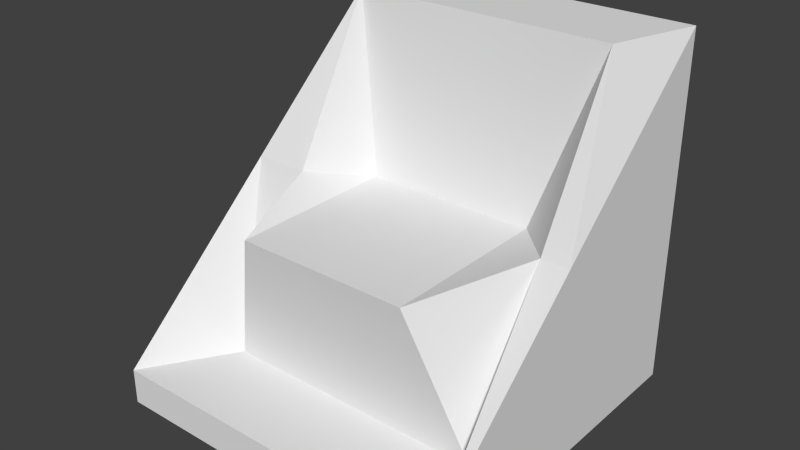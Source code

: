 # Source: testLevel.blend  (saved by Blender 2.76.0; exported with 4.5.12 LTS)
import bpy
from mathutils import Matrix  # noqa: F401  (used for matrix-valued properties, if any)

bpy.ops.wm.read_factory_settings(use_empty=True)
scene = bpy.context.scene
scene.name = 'Scene'

# ---- collections
col_collection_1 = bpy.data.collections.new('Collection 1'); scene.collection.children.link(col_collection_1)
col_collection_2 = bpy.data.collections.new('Collection 2'); scene.collection.children.link(col_collection_2)
col_collection_2.hide_render = True
col_collection_2.hide_viewport = True
col_collection_3 = bpy.data.collections.new('Collection 3'); scene.collection.children.link(col_collection_3)
col_collection_3.hide_render = True
col_collection_3.hide_viewport = True
col_collection_4 = bpy.data.collections.new('Collection 4'); scene.collection.children.link(col_collection_4)
col_collection_4.hide_render = True
col_collection_4.hide_viewport = True

# ---- world
world_world = bpy.data.worlds.new('World'); scene.world = world_world
world_world.color = (0.05088, 0.05088, 0.05088)
world_world.use_sun_shadow = False
world_world.sun_shadow_jitter_overblur = 0.0
world_world.cycles.sampling_method = 'MANUAL'
world_world.cycles.sample_map_resolution = 256

# ---- meshes
me_cube_008 = bpy.data.meshes.new('Cube.008')
me_cube_008.from_pydata([(-1.011, -1.011, -1.011), (-1.011, -1.011, -0.8052), (-1.011, 1.011, -1.011), (-1.011, 1.011, 1.011), (1.011, -1.011, -1.011), (1.011, -1.011, -0.8052), (1.011, 1.011, -1.011), (1.011, 1.011, 1.011), (-0.6891, -0.5054, -0.8052), (-0.6891, 0.5054, 1.011), (0.8479, 0.5054, 1.011), (0.8479, -0.5054, -0.8052), (-0.5054, -0.6088, -0.01261), (-0.5054, 0.4021, -0.01261), (0.5054, 0.4021, -0.01261), (0.5054, -0.6088, -0.01261), (-1.011, 0.0, 0.1029), (-1.011, 0.0, -1.011), (1.011, 0.0, 0.1029), (1.011, 0.0, -1.011), (-0.6891, 0.0, 0.1029), (0.8479, 0.0, 0.1029), (-0.5054, -0.1034, -0.01261), (0.5054, -0.1034, -0.01261)], [], [(16, 3, 2, 17), (3, 7, 6, 2), (18, 5, 4, 19), (5, 1, 0, 4), (17, 2, 6, 19), (18, 7, 10, 21), (23, 21, 14), (16, 1, 8, 20), (1, 5, 11, 8), (7, 3, 9, 10), (23, 14, 13, 22), (8, 11, 15, 12), (10, 9, 13, 14), (15, 23, 22, 12), (3, 16, 20, 9), (14, 21, 10), (5, 18, 21, 11), (0, 17, 19, 4), (7, 18, 19, 6), (1, 16, 17, 0), (9, 20, 13), (13, 20, 22), (12, 20, 8), (22, 20, 12), (15, 21, 23), (21, 15, 11)])
me_cube_008.use_remesh_preserve_volume = False
me_cube_008.use_remesh_preserve_attributes = False
me_cube_008.use_mirror_vertex_groups = False
me_cube_008.update()
me_cube_006 = bpy.data.meshes.new('Cube.006')
me_cube_006.from_pydata([(-1.011, -1.011, -1.011), (-1.011, -1.011, 1.011), (-1.011, 1.011, -1.011), (-1.011, 1.011, 1.011), (1.011, -1.011, -1.011), (1.011, -1.011, 1.011), (1.011, 1.011, -1.011), (1.011, 1.011, 1.011)], [], [(1, 3, 2, 0), (3, 7, 6, 2), (7, 5, 4, 6), (5, 1, 0, 4), (0, 2, 6, 4), (5, 7, 3, 1)])
me_cube_006.use_remesh_preserve_volume = False
me_cube_006.use_remesh_preserve_attributes = False
me_cube_006.use_mirror_vertex_groups = False
me_cube_006.update()
me_cube_007 = bpy.data.meshes.new('Cube.007')
me_cube_007.from_pydata([(-1.011, -1.011, -1.011), (-1.011, -1.011, 1.011), (-1.011, 1.011, -1.011), (-1.011, 1.011, 1.011), (1.011, -1.011, -1.011), (1.011, -1.011, 1.011), (1.011, 1.011, -1.011), (1.011, 1.011, 1.011)], [], [(1, 3, 2, 0), (3, 7, 6, 2), (7, 5, 4, 6), (5, 1, 0, 4), (0, 2, 6, 4), (5, 7, 3, 1)])
me_cube_007.use_remesh_preserve_volume = False
me_cube_007.use_remesh_preserve_attributes = False
me_cube_007.use_mirror_vertex_groups = False
me_cube_007.update()
me_cube_000 = bpy.data.meshes.new('Cube.000')
me_cube_000.from_pydata([(-1.011, -1.011, -1.011), (-1.011, -1.011, 1.011), (-1.011, 1.011, -1.011), (-1.011, 1.011, 1.011), (1.011, -1.011, -1.011), (1.011, -1.011, 1.011), (1.011, 1.011, -1.011), (1.011, 1.011, 1.011), (-2.426, -2.426, -2.426), (-2.426, -2.426, 2.426), (-2.426, 2.426, -2.426), (-2.426, 2.426, 2.426), (2.426, -2.426, -2.426), (2.426, -2.426, 2.426), (2.426, 2.426, -2.426), (2.426, 2.426, 2.426)], [], [(1, 0, 2, 3), (3, 2, 6, 7), (7, 6, 4, 5), (5, 4, 0, 1), (0, 4, 6, 2), (5, 1, 3, 7), (9, 11, 10, 8), (11, 15, 14, 10), (15, 13, 12, 14), (13, 9, 8, 12), (8, 10, 14, 12), (13, 15, 11, 9)])
me_cube_000.use_remesh_preserve_volume = False
me_cube_000.use_remesh_preserve_attributes = False
me_cube_000.use_mirror_vertex_groups = False
me_cube_000.update()

# ---- objects
ob_light = bpy.data.objects.new('Light', me_cube_008)
ob_dark = bpy.data.objects.new('Dark', me_cube_006)
ob_cube = bpy.data.objects.new('Cube', me_cube_007)
ob_box = bpy.data.objects.new('Box', me_cube_000)

# ---- transforms, parenting, visibility, modifiers, constraints
ob_light.location = (0.0, 0.0, 0.0)
ob_light.scale = (9.9, 9.9, 9.9)
ob_light.lineart.crease_threshold = 0.0
ob_dark.location = (0.0, 0.0, 0.0)
ob_dark.scale = (9.9, 9.9, 9.9)
ob_dark.lineart.crease_threshold = 0.0
_m = ob_dark.modifiers.new('Boolean', 'BOOLEAN')
_m.object = ob_light
_m.solver = 'FAST'
ob_cube.location = (0.0, 0.0, 0.0)
ob_cube.scale = (9.9, 9.9, 9.9)
ob_cube.lineart.crease_threshold = 0.0
ob_box.location = (0.0, 0.0, 0.0)
ob_box.scale = (9.9, 9.9, 9.9)
ob_box.lineart.crease_threshold = 0.0

# ---- collection membership
col_collection_1.objects.link(ob_light)
col_collection_2.objects.link(ob_dark)
col_collection_3.objects.link(ob_cube)
col_collection_4.objects.link(ob_box)

# ---- scene / render settings (as saved in the file)
scene.frame_start = 1; scene.frame_end = 250; scene.frame_set(1)
scene.render.engine = 'BLENDER_EEVEE_NEXT'
scene.render.resolution_percentage = 50
scene.render.dither_intensity = 0.0
scene.cycles.use_denoising = False
scene.cycles.samples = 10
scene.cycles.sampling_pattern = 'TABULATED_SOBOL'
scene.cycles.light_sampling_threshold = 0.0
scene.cycles.use_adaptive_sampling = False
scene.cycles.use_light_tree = False
scene.cycles.blur_glossy = 0.0
scene.cycles.pixel_filter_type = 'GAUSSIAN'
scene.cycles.sample_clamp_indirect = 0.0
scene.view_settings.view_transform = 'Standard'
bpy.context.view_layer.update()

# ---- added for rendering (the .blend has no active camera and no usable light): camera, sun
cam_auto = bpy.data.cameras.new('AutoCamera')
cam_auto.lens = 50.0
cam_auto.sensor_width = 36.0
cam_auto.clip_end = 1000.0
ob_auto_camera = bpy.data.objects.new('AutoCamera', cam_auto)
scene.collection.objects.link(ob_auto_camera)
ob_auto_camera.location = (32.0757, -38.4909, 25.6606)
ob_auto_camera.rotation_euler = (1.09748, -7.21219e-08, 0.694738)
scene.camera = ob_auto_camera
light_auto_sun = bpy.data.lights.new('AutoSun', 'SUN')
light_auto_sun.energy = 3.0
light_auto_sun.angle = 0.0523599
ob_auto_sun = bpy.data.objects.new('AutoSun', light_auto_sun)
scene.collection.objects.link(ob_auto_sun)
ob_auto_sun.rotation_euler = (0.872665, 0.174533, 0.523599)
bpy.context.view_layer.update()
